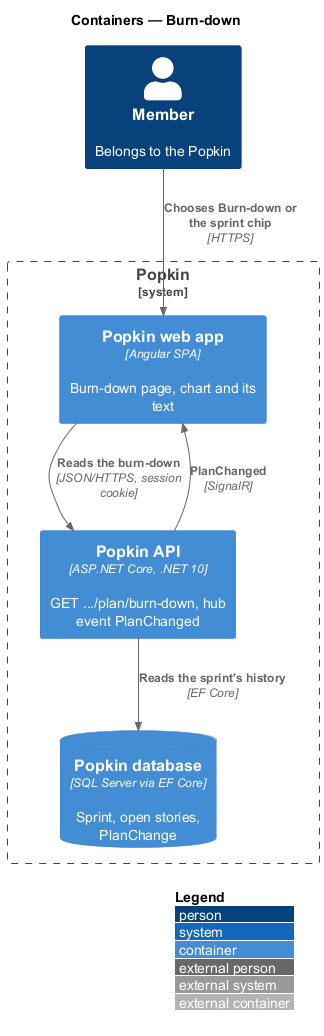

The diagram above was rendered by PlantUML. Its source (embedded in the PNG):
@startuml
!include <C4/C4_Container>
LAYOUT_WITH_LEGEND()
title Containers — Burn-down

Person(member, "Member", "Belongs to the Popkin")
System_Boundary(popkin, "Popkin") {
  Container(web, "Popkin web app", "Angular SPA", "Burn-down page, chart and its text")
  Container(api, "Popkin API", "ASP.NET Core, .NET 10", "GET .../plan/burn-down, hub event PlanChanged")
  ContainerDb(db, "Popkin database", "SQL Server via EF Core", "Sprint, open stories, PlanChange")
}
Rel(member, web, "Chooses Burn-down or the sprint chip", "HTTPS")
Rel(web, api, "Reads the burn-down", "JSON/HTTPS, session cookie")
Rel(api, db, "Reads the sprint's history", "EF Core")
Rel(api, web, "PlanChanged", "SignalR")
@enduml